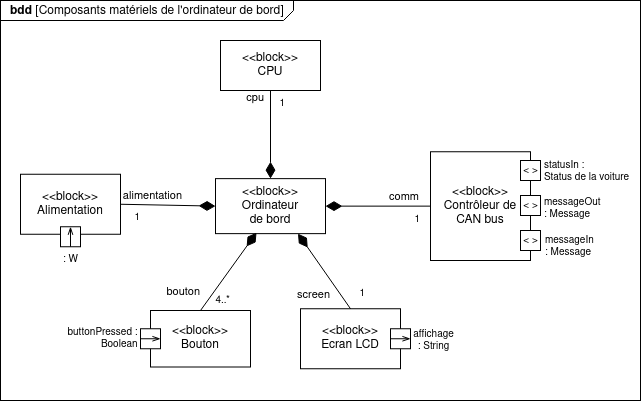

The diagram above was exported from draw.io. Its source (the exported page's mxGraphModel, read from the mxfile embedded in the PNG):
<mxGraphModel dx="1102" dy="610" grid="1" gridSize="10" guides="1" tooltips="1" connect="1" arrows="1" fold="1" page="1" pageScale="1" pageWidth="1169" pageHeight="827" math="0" shadow="0">
  <root>
    <mxCell id="0" />
    <mxCell id="1" parent="0" />
    <mxCell id="2" value="&lt;p style=&quot;margin: 0px ; margin-top: 4px ; margin-left: 10px ; text-align: left&quot;&gt;&lt;b&gt;bdd&lt;/b&gt; [Composants matériels de l'ordinateur de bord]&lt;br&gt;&lt;/p&gt;" style="html=1;strokeWidth=1;shape=mxgraph.sysml.package;labelX=293;align=left;spacingLeft=10;overflow=fill;recursiveResize=0;" vertex="1" parent="1">
      <mxGeometry x="90" y="40" width="640" height="400" as="geometry" />
    </mxCell>
    <mxCell id="3" value="&lt;div&gt;&lt;span style=&quot;font-weight: normal&quot;&gt;&amp;lt;&amp;lt;block&amp;gt;&amp;gt;&lt;br&gt;&lt;/span&gt;&lt;/div&gt;&lt;div&gt;&lt;span style=&quot;font-weight: normal&quot;&gt;Ordinateur&lt;/span&gt;&lt;/div&gt;&lt;div&gt;&lt;span style=&quot;font-weight: normal&quot;&gt;de bord&lt;/span&gt;&lt;br&gt;&lt;/div&gt;" style="strokeColor=inherit;fillColor=inherit;gradientColor=inherit;shape=rect;fontStyle=1;html=1;whiteSpace=wrap;align=center;" vertex="1" parent="2">
      <mxGeometry x="215" y="178.13" width="110" height="55" as="geometry" />
    </mxCell>
    <mxCell id="4" value="&lt;div&gt;&lt;span style=&quot;font-weight: normal&quot;&gt;&amp;lt;&amp;lt;block&amp;gt;&amp;gt;&lt;br&gt;&lt;/span&gt;&lt;/div&gt;&lt;span style=&quot;font-weight: normal&quot;&gt;CPU&lt;/span&gt;" style="strokeColor=inherit;fillColor=inherit;gradientColor=inherit;shape=rect;fontStyle=1;html=1;whiteSpace=wrap;align=center;" vertex="1" parent="2">
      <mxGeometry x="220" y="40" width="100" height="50" as="geometry" />
    </mxCell>
    <mxCell id="5" value="&lt;div&gt;&lt;span style=&quot;font-weight: normal&quot;&gt;&amp;lt;&amp;lt;block&amp;gt;&amp;gt;&lt;br&gt;&lt;/span&gt;&lt;/div&gt;&lt;div&gt;&lt;span style=&quot;font-weight: normal&quot;&gt;Bouton&lt;br&gt;&lt;/span&gt;&lt;/div&gt;&lt;span style=&quot;font-weight: normal&quot;&gt;&lt;/span&gt;" style="strokeColor=inherit;fillColor=inherit;gradientColor=inherit;shape=rect;fontStyle=1;html=1;whiteSpace=wrap;align=center;" vertex="1" parent="2">
      <mxGeometry x="150" y="310" width="100" height="56.5" as="geometry" />
    </mxCell>
    <mxCell id="6" value="&lt;div&gt;&lt;span style=&quot;font-weight: normal&quot;&gt;&amp;lt;&amp;lt;block&amp;gt;&amp;gt;&lt;br&gt;&lt;/span&gt;&lt;/div&gt;&lt;div&gt;&lt;span style=&quot;font-weight: normal&quot;&gt;Ecran LCD&lt;br&gt;&lt;/span&gt;&lt;/div&gt;&lt;span style=&quot;font-weight: normal&quot;&gt;&lt;/span&gt;" style="strokeColor=inherit;fillColor=inherit;gradientColor=inherit;shape=rect;fontStyle=1;html=1;whiteSpace=wrap;align=center;" vertex="1" parent="2">
      <mxGeometry x="300" y="308.25" width="100" height="60" as="geometry" />
    </mxCell>
    <mxCell id="7" value="screen" style="align=right;html=1;verticalAlign=bottom;endArrow=none;startArrow=diamondThin;startSize=14;startFill=1;edgeStyle=none;exitX=0.75;exitY=1;exitDx=0;exitDy=0;entryX=0.5;entryY=0;entryDx=0;entryDy=0;" edge="1" parent="2" source="3" target="6">
      <mxGeometry x="0.6802" y="-13" relative="1" as="geometry">
        <mxPoint x="190" y="220" as="sourcePoint" />
        <mxPoint x="350" y="220" as="targetPoint" />
        <mxPoint as="offset" />
      </mxGeometry>
    </mxCell>
    <mxCell id="8" value="1" style="resizable=0;html=1;align=right;verticalAlign=top;labelBackgroundColor=none;fontSize=10" connectable="0" vertex="1" parent="7">
      <mxGeometry x="1" relative="1" as="geometry">
        <mxPoint x="15" y="-28.630000000000003" as="offset" />
      </mxGeometry>
    </mxCell>
    <mxCell id="9" value="cpu" style="align=right;html=1;verticalAlign=bottom;endArrow=none;startArrow=diamondThin;startSize=14;startFill=1;edgeStyle=none;exitX=0.5;exitY=0;exitDx=0;exitDy=0;entryX=0.5;entryY=1;entryDx=0;entryDy=0;" edge="1" parent="2" source="3" target="4">
      <mxGeometry x="0.6" y="5" relative="1" as="geometry">
        <mxPoint x="390" y="230" as="sourcePoint" />
        <mxPoint x="550" y="230" as="targetPoint" />
        <mxPoint as="offset" />
      </mxGeometry>
    </mxCell>
    <mxCell id="10" value="1" style="resizable=0;html=1;align=right;verticalAlign=top;labelBackgroundColor=none;fontSize=10" connectable="0" vertex="1" parent="9">
      <mxGeometry x="1" relative="1" as="geometry">
        <mxPoint x="15.000000000000004" as="offset" />
      </mxGeometry>
    </mxCell>
    <mxCell id="11" value="bouton" style="align=right;html=1;verticalAlign=bottom;endArrow=none;startArrow=diamondThin;startSize=14;startFill=1;edgeStyle=none;exitX=0.373;exitY=0.982;exitDx=0;exitDy=0;entryX=0.5;entryY=0;entryDx=0;entryDy=0;exitPerimeter=0;" edge="1" parent="2" source="3" target="5">
      <mxGeometry x="0.8376" y="-5" relative="1" as="geometry">
        <mxPoint x="380" y="230" as="sourcePoint" />
        <mxPoint x="540" y="230" as="targetPoint" />
        <mxPoint as="offset" />
      </mxGeometry>
    </mxCell>
    <mxCell id="12" value="4..*" style="resizable=0;html=1;align=right;verticalAlign=top;labelBackgroundColor=none;fontSize=10" connectable="0" vertex="1" parent="11">
      <mxGeometry x="1" relative="1" as="geometry">
        <mxPoint x="30.14" y="-23.45" as="offset" />
      </mxGeometry>
    </mxCell>
    <mxCell id="13" value="alimentation" style="align=right;html=1;verticalAlign=bottom;endArrow=none;startArrow=diamondThin;startSize=14;startFill=1;edgeStyle=none;exitX=0;exitY=0.5;exitDx=0;exitDy=0;entryX=1;entryY=0.5;entryDx=0;entryDy=0;" edge="1" parent="2" source="3" target="27">
      <mxGeometry x="-0.3333" relative="1" as="geometry">
        <mxPoint x="390" y="230" as="sourcePoint" />
        <mxPoint x="550" y="230" as="targetPoint" />
        <mxPoint as="offset" />
      </mxGeometry>
    </mxCell>
    <mxCell id="14" value="1" style="resizable=0;html=1;align=right;verticalAlign=top;labelBackgroundColor=none;fontSize=10" connectable="0" vertex="1" parent="13">
      <mxGeometry x="1" relative="1" as="geometry">
        <mxPoint x="20" as="offset" />
      </mxGeometry>
    </mxCell>
    <mxCell id="15" value="&lt;div&gt;&lt;span style=&quot;font-weight: normal&quot;&gt;&amp;lt;&amp;lt;block&amp;gt;&amp;gt;&lt;br&gt;&lt;/span&gt;&lt;/div&gt;&lt;div&gt;&lt;span style=&quot;font-weight: normal&quot;&gt;Contrôleur de&lt;br&gt;&lt;/span&gt;&lt;/div&gt;&lt;div&gt;&lt;span style=&quot;font-weight: normal&quot;&gt;CAN bus&lt;br&gt;&lt;/span&gt;&lt;/div&gt;&lt;span style=&quot;font-weight: normal&quot;&gt;&lt;/span&gt;" style="strokeColor=inherit;fillColor=inherit;gradientColor=inherit;shape=rect;fontStyle=1;html=1;whiteSpace=wrap;align=center;" vertex="1" parent="2">
      <mxGeometry x="430" y="151.25" width="100" height="108.75" as="geometry" />
    </mxCell>
    <mxCell id="16" value="comm" style="align=right;html=1;verticalAlign=bottom;endArrow=none;startArrow=diamondThin;startSize=14;startFill=1;edgeStyle=none;exitX=1;exitY=0.5;exitDx=0;exitDy=0;entryX=0;entryY=0.5;entryDx=0;entryDy=0;" edge="1" parent="2" source="3" target="15">
      <mxGeometry x="0.8182" relative="1" as="geometry">
        <mxPoint x="342.5" y="207" as="sourcePoint" />
        <mxPoint x="400" y="313.75" as="targetPoint" />
        <mxPoint as="offset" />
      </mxGeometry>
    </mxCell>
    <mxCell id="17" value="1" style="resizable=0;html=1;align=right;verticalAlign=top;labelBackgroundColor=none;fontSize=10" connectable="0" vertex="1" parent="16">
      <mxGeometry x="1" relative="1" as="geometry">
        <mxPoint x="-10" as="offset" />
      </mxGeometry>
    </mxCell>
    <mxCell id="18" value="&amp;lt; &amp;gt;" style="strokeColor=inherit;fillColor=inherit;gradientColor=inherit;shape=rect;points=[[0,0.5,0]];html=1;resizable=1;align=center;verticalAlign=middle;labelPosition=center;verticalLabelPosition=middle;labelBackgroundColor=none;fontSize=10;paart=1;" vertex="1" parent="2">
      <mxGeometry x="520" y="195" width="20" height="20" as="geometry" />
    </mxCell>
    <mxCell id="19" value="&amp;lt; &amp;gt;" style="strokeColor=inherit;fillColor=inherit;gradientColor=inherit;shape=rect;points=[[0,0.5,0]];html=1;resizable=1;align=center;verticalAlign=middle;labelPosition=center;verticalLabelPosition=middle;labelBackgroundColor=none;fontSize=10;paart=1;" vertex="1" parent="2">
      <mxGeometry x="520" y="160" width="20" height="20" as="geometry" />
    </mxCell>
    <mxCell id="20" value="&lt;div align=&quot;left&quot;&gt;statusIn :&lt;/div&gt;&lt;div align=&quot;left&quot;&gt;Status de la voiture&lt;br&gt;&lt;/div&gt;" style="text;html=1;resizable=0;points=[];align=center;verticalAlign=middle;labelBackgroundColor=#ffffff;fontSize=10;spacingLeft=-4;" vertex="1" connectable="0" parent="2">
      <mxGeometry x="590" y="210" as="geometry">
        <mxPoint x="-3" y="-40" as="offset" />
      </mxGeometry>
    </mxCell>
    <mxCell id="21" value="&lt;div&gt;affichage&lt;/div&gt;&lt;div&gt;: String&lt;br&gt;&lt;/div&gt;" style="strokeColor=inherit;fillColor=inherit;gradientColor=inherit;shape=rect;points=[[0,0.5,0]];html=1;resizable=1;align=center;verticalAlign=top;labelPosition=center;verticalLabelPosition=bottom;labelBackgroundColor=none;fontSize=10;paart=1;rotation=90;horizontal=0;spacing=3;spacingBottom=0;spacingTop=-8;spacingLeft=26;" vertex="1" parent="2">
      <mxGeometry x="390" y="328.25" width="20" height="20" as="geometry" />
    </mxCell>
    <mxCell id="22" value="" style="endArrow=openThin;html=1;strokeColor=#000000;fontSize=10;endFill=0;" edge="1" parent="2">
      <mxGeometry x="470" y="368.25" width="50" height="50" as="geometry">
        <mxPoint x="390" y="338.25" as="sourcePoint" />
        <mxPoint x="410" y="338.25" as="targetPoint" />
      </mxGeometry>
    </mxCell>
    <mxCell id="23" value="&lt;div&gt;buttonPressed :&lt;/div&gt;&lt;div align=&quot;right&quot;&gt;Boolean&lt;br&gt;&lt;/div&gt;" style="strokeColor=inherit;fillColor=inherit;gradientColor=inherit;shape=rect;points=[[0,0.5,0]];html=1;resizable=1;align=center;verticalAlign=middle;labelPosition=center;verticalLabelPosition=middle;labelBackgroundColor=none;fontSize=10;paart=1;rotation=90;horizontal=0;spacing=1;spacingBottom=0;spacingTop=-1;spacingLeft=-97;" vertex="1" parent="2">
      <mxGeometry x="140" y="328.25" width="20" height="20" as="geometry" />
    </mxCell>
    <mxCell id="24" value="" style="endArrow=openThin;html=1;strokeColor=#000000;fontSize=10;endFill=0;" edge="1" parent="2">
      <mxGeometry x="220" y="368.25" width="50" height="50" as="geometry">
        <mxPoint x="140" y="338.25" as="sourcePoint" />
        <mxPoint x="160" y="338.25" as="targetPoint" />
      </mxGeometry>
    </mxCell>
    <mxCell id="25" value="&amp;lt; &amp;gt;" style="strokeColor=inherit;fillColor=inherit;gradientColor=inherit;shape=rect;points=[[0,0.5,0]];html=1;resizable=1;align=center;verticalAlign=middle;labelPosition=center;verticalLabelPosition=middle;labelBackgroundColor=none;fontSize=10;paart=1;" vertex="1" parent="2">
      <mxGeometry x="520" y="230" width="20" height="20" as="geometry" />
    </mxCell>
    <mxCell id="26" value="&lt;div&gt;messageOut&lt;/div&gt;&lt;div&gt;: Message&lt;br&gt;&lt;/div&gt;" style="text;html=1;resizable=0;points=[];align=left;verticalAlign=middle;labelBackgroundColor=#ffffff;fontSize=10;spacing=2;spacingLeft=-6;spacingRight=0;spacingTop=0;spacingBottom=4;" vertex="1" connectable="0" parent="2">
      <mxGeometry x="540" y="250" as="geometry">
        <mxPoint x="8" y="-41" as="offset" />
      </mxGeometry>
    </mxCell>
    <mxCell id="27" value="&lt;div&gt;&lt;span style=&quot;font-weight: normal&quot;&gt;&amp;lt;&amp;lt;block&amp;gt;&amp;gt;&lt;br&gt;&lt;/span&gt;&lt;/div&gt;&lt;div&gt;&lt;span style=&quot;font-weight: normal&quot;&gt;Alimentation&lt;br&gt;&lt;/span&gt;&lt;/div&gt;&lt;span style=&quot;font-weight: normal&quot;&gt;&lt;/span&gt;" style="strokeColor=inherit;fillColor=inherit;gradientColor=inherit;shape=rect;fontStyle=1;html=1;whiteSpace=wrap;align=center;" vertex="1" parent="2">
      <mxGeometry x="20" y="173.75" width="100" height="60" as="geometry" />
    </mxCell>
    <mxCell id="28" value=": W" style="strokeColor=inherit;fillColor=inherit;gradientColor=inherit;shape=rect;points=[[0,0.5,0]];html=1;resizable=1;align=center;verticalAlign=top;labelPosition=center;verticalLabelPosition=bottom;labelBackgroundColor=none;fontSize=10;paart=1;rotation=0;horizontal=1;" vertex="1" parent="2">
      <mxGeometry x="60" y="226.25" width="20" height="20" as="geometry" />
    </mxCell>
    <mxCell id="29" value="" style="endArrow=openThin;html=1;strokeColor=#000000;fontSize=10;endFill=0;" edge="1" parent="2">
      <mxGeometry x="-50" y="156.25" width="50" height="50" as="geometry">
        <mxPoint x="70" y="246.25" as="sourcePoint" />
        <mxPoint x="70" y="226.25" as="targetPoint" />
      </mxGeometry>
    </mxCell>
    <mxCell id="30" value="&lt;div&gt;messageIn&lt;br&gt;&lt;/div&gt;&lt;div&gt;: Message&lt;br&gt;&lt;/div&gt;" style="text;html=1;resizable=0;points=[];align=left;verticalAlign=middle;labelBackgroundColor=#ffffff;fontSize=10;spacing=2;spacingLeft=-6;spacingRight=0;spacingTop=0;spacingBottom=4;" vertex="1" connectable="0" parent="1">
      <mxGeometry x="639" y="287" as="geometry" />
    </mxCell>
  </root>
</mxGraphModel>